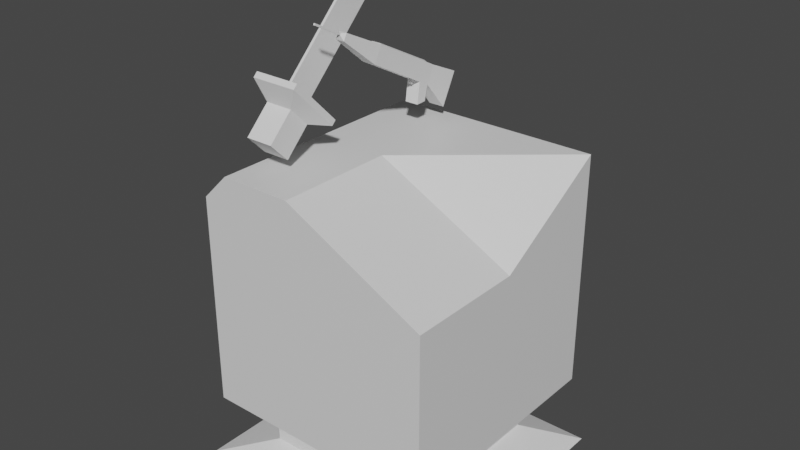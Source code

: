 # Source: barracks.blend  (saved by Blender 2.93.20; exported with 4.5.12 LTS)
import bpy
from mathutils import Matrix  # noqa: F401  (used for matrix-valued properties, if any)

bpy.ops.wm.read_factory_settings(use_empty=True)
scene = bpy.context.scene
scene.name = 'Scene'

# ---- collections
col_collection = bpy.data.collections.new('Collection'); scene.collection.children.link(col_collection)

# ---- materials (node trees are filled in below, after node groups)
mat_material = bpy.data.materials.new('Material')
mat_material.alpha_threshold = 0.0
mat_material.use_transparent_shadow = False
mat_material.line_color = (0.0, 0.0, 0.0, 1.0)

# ---- material node trees
mat_material.use_nodes = True; mat_material.node_tree.nodes.clear()
_N = mat_material.node_tree.nodes; _L = mat_material.node_tree.links
n0 = _N.new('ShaderNodeOutputMaterial'); n0.name = 'Material Output'; n0.location = (300, 300)
n1 = _N.new('ShaderNodeBsdfPrincipled'); n1.name = 'Principled BSDF'; n1.location = (10, 300)
n1.distribution = 'GGX'
n1.subsurface_method = 'BURLEY'
n1.inputs[2].default_value = 0.4
n1.inputs[3].default_value = 1.45
n1.inputs[27].default_value = (0.0, 0.0, 0.0, 1.0)
n1.inputs[28].default_value = 1.0
_L.new(n1.outputs[0], n0.inputs[0])
n0.is_active_output = True

# ---- world
world_world = bpy.data.worlds.new('World'); scene.world = world_world
world_world.use_nodes = True; world_world.node_tree.nodes.clear()
_N = world_world.node_tree.nodes; _L = world_world.node_tree.links
n0 = _N.new('ShaderNodeOutputWorld'); n0.name = 'World Output'; n0.location = (300, 300)
n1 = _N.new('ShaderNodeBackground'); n1.name = 'Background'; n1.location = (10, 300)
n1.inputs[0].default_value = (0.05088, 0.05088, 0.05088, 1.0)
_L.new(n1.outputs[0], n0.inputs[0])
n0.is_active_output = True
world_world.color = (0.05088, 0.05088, 0.05088)
world_world.use_sun_shadow = False
world_world.sun_shadow_jitter_overblur = 0.0

# ---- meshes
me_cube = bpy.data.meshes.new('Cube')
me_cube.from_pydata([(1.0, 1.0, 1.0), (0.6992, 0.6992, -1.115), (1.0, -1.0, 0.4077), (0.8549, -0.8549, -1.115), (-0.8549, 0.8549, -1.115), (-0.6992, -0.6992, -1.115), (0.0, 1.0, -1.0), (-0.1745, -1.0, 1.0), (0.0, -1.0, -1.0), (-0.1745, 1.0, 1.0), (1.0, 1.0, 0.0), (-1.0, -1.0, 0.0), (1.0, -1.0, 0.0), (-1.0, 1.0, 0.0), (0.0, 1.0, 0.0), (0.0, -1.0, 0.0), (-1.0, 0.0, -1.0), (1.0, 0.0, 0.4077), (1.0, 0.0, -1.0), (0.1558, 0.1558, -1.115), (-0.1745, 0.0, 1.0), (1.0, 0.0, 0.0), (-1.0, 0.0, 0.0), (-1.0, 0.0, -1.0), (-1.0, -1.0, -1.0), (0.0, 1.0, -1.0), (-1.0, 1.0, -1.0), (0.0, -1.0, -1.0), (1.0, -1.0, -1.0), (1.0, 0.0, -1.0), (1.0, 1.0, -1.0), (-0.6992, -0.1558, -1.115), (-1.0, -1.0, -1.0), (0.1558, 0.6992, -1.115), (-1.0, 1.0, -1.0), (-0.1558, -0.6992, -1.115), (1.0, -1.0, -1.0), (0.6992, 0.1558, -1.115), (1.0, 1.0, -1.0), (0.0, -0.8549, -1.115), (0.0, 0.0, -1.115), (-0.1558, -0.1558, -1.115), (0.0, 0.8549, -1.115), (-0.8549, 0.0, -1.115), (0.8549, 0.0, -1.115), (-0.8549, -0.8549, -1.115), (0.8549, 0.8549, -1.115), (-0.1558, -0.1558, -1.438), (-0.1558, -0.6992, -1.438), (0.1558, 0.6992, -1.438), (0.1558, 0.1558, -1.438), (-0.6992, -0.1558, -1.438), (0.6992, 0.1558, -1.438), (-0.6992, -0.6992, -1.438), (0.6992, 0.6992, -1.438), (-0.2491, -0.2315, -1.575), (-0.2491, -1.039, -1.575), (0.2491, 1.039, -1.575), (0.2491, 0.2315, -1.575), (-1.118, -0.2315, -1.575), (1.118, 0.2315, -1.575), (-1.118, -1.039, -1.575), (1.118, 1.039, -1.575), (-1.0, 1.0, 0.7777), (-0.7777, 1.0, 1.0), (-0.7777, -1.0, 1.0), (-1.0, -1.0, 0.7777), (-1.0, 0.0, 0.7777), (-0.7777, 0.0, 1.0)], [], [(20, 68, 65, 7), (11, 66, 67, 22), (40, 44, 3, 39), (21, 17, 2, 12), (14, 9, 0, 10), (22, 67, 63, 13), (35, 5, 53, 48), (12, 2, 7, 15), (17, 20, 7, 2), (28, 12, 15, 27), (26, 13, 14, 25), (25, 14, 10, 30), (29, 21, 12, 28), (23, 22, 13, 26), (27, 15, 11, 24), (24, 11, 22, 23), (30, 10, 21, 29), (0, 9, 20, 17), (4, 42, 40, 43), (10, 0, 17, 21), (41, 35, 48, 47), (15, 7, 65, 66, 11), (13, 63, 64, 9, 14), (16, 32, 24, 23), (6, 34, 26, 25), (8, 36, 28, 27), (18, 38, 30, 29), (38, 6, 25, 30), (32, 8, 27, 24), (34, 16, 23, 26), (36, 18, 29, 28), (43, 45, 32, 16), (42, 4, 34, 6), (39, 3, 36, 8), (44, 46, 38, 18), (46, 42, 6, 38), (45, 39, 8, 32), (4, 43, 16, 34), (3, 44, 18, 36), (35, 41, 40, 39), (33, 19, 40, 42), (41, 31, 43, 40), (19, 37, 44, 40), (31, 5, 45, 43), (37, 1, 46, 44), (1, 33, 42, 46), (5, 35, 39, 45), (53, 51, 59, 61), (49, 54, 62, 57), (1, 37, 52, 54), (37, 19, 50, 52), (19, 33, 49, 50), (33, 1, 54, 49), (5, 31, 51, 53), (31, 41, 47, 51), (59, 55, 56, 61), (57, 62, 60, 58), (51, 47, 55, 59), (47, 48, 56, 55), (48, 53, 61, 56), (54, 52, 60, 62), (52, 50, 58, 60), (50, 49, 57, 58), (68, 64, 63, 67), (65, 68, 67, 66), (9, 64, 68, 20)])
_uv = me_cube.uv_layers.new(name='UVMap')
_uv.uv.foreach_set('vector', [0.75, 0.625, 0.8472, 0.625, 0.8472, 0.75, 0.75, 0.75, 0.5, 0.0, 0.5972, 0.0, 0.5972, 0.125, 0.5, 0.125, 0.25, 0.625, 0.3569, 0.625, 0.3569, 0.7319, 0.25, 0.7319, 0.5, 0.625, 0.551, 0.625, 0.551, 0.75, 0.5, 0.75, 0.5, 0.375, 0.625, 0.375, 0.625, 0.5, 0.5, 0.5, 0.5, 0.125, 0.5972, 0.125, 0.5972, 0.25, 0.5, 0.25, 0.2305, 0.7124, 0.1626, 0.7124, 0.1626, 0.7124, 0.2305, 0.7124, 0.5, 0.75, 0.551, 0.75, 0.625, 0.875, 0.5, 0.875, 0.551, 0.625, 0.75, 0.625, 0.75, 0.75, 0.551, 0.75, 0.375, 0.75, 0.5, 0.75, 0.5, 0.875, 0.375, 0.875, 0.375, 0.25, 0.5, 0.25, 0.5, 0.375, 0.375, 0.375, 0.375, 0.375, 0.5, 0.375, 0.5, 0.5, 0.375, 0.5, 0.375, 0.625, 0.5, 0.625, 0.5, 0.75, 0.375, 0.75, 0.375, 0.125, 0.5, 0.125, 0.5, 0.25, 0.375, 0.25, 0.375, 0.875, 0.5, 0.875, 0.5, 1.0, 0.375, 1.0, 0.375, 0.0, 0.5, 0.0, 0.5, 0.125, 0.375, 0.125, 0.375, 0.5, 0.5, 0.5, 0.5, 0.625, 0.375, 0.625, 0.625, 0.5, 0.75, 0.5, 0.75, 0.625, 0.551, 0.625, 0.1431, 0.5181, 0.25, 0.5181, 0.25, 0.625, 0.1431, 0.625, 0.5, 0.5, 0.625, 0.5, 0.551, 0.625, 0.5, 0.625, 0.2305, 0.6445, 0.2305, 0.7124, 0.2305, 0.7124, 0.2305, 0.6445, 0.5, 0.875, 0.625, 0.875, 0.625, 0.9722, 0.5972, 1.0, 0.5, 1.0, 0.5, 0.25, 0.5972, 0.25, 0.625, 0.2778, 0.625, 0.375, 0.5, 0.375, 0.125, 0.625, 0.125, 0.75, 0.125, 0.75, 0.125, 0.625, 0.25, 0.5, 0.125, 0.5, 0.125, 0.5, 0.25, 0.5, 0.25, 0.75, 0.375, 0.75, 0.375, 0.75, 0.25, 0.75, 0.375, 0.625, 0.375, 0.5, 0.375, 0.5, 0.375, 0.625, 0.375, 0.5, 0.25, 0.5, 0.25, 0.5, 0.375, 0.5, 0.125, 0.75, 0.25, 0.75, 0.25, 0.75, 0.125, 0.75, 0.125, 0.5, 0.125, 0.625, 0.125, 0.625, 0.125, 0.5, 0.375, 0.75, 0.375, 0.625, 0.375, 0.625, 0.375, 0.75, 0.1431, 0.625, 0.1431, 0.7319, 0.125, 0.75, 0.125, 0.625, 0.25, 0.5181, 0.1431, 0.5181, 0.125, 0.5, 0.25, 0.5, 0.25, 0.7319, 0.3569, 0.7319, 0.375, 0.75, 0.25, 0.75, 0.3569, 0.625, 0.3569, 0.5181, 0.375, 0.5, 0.375, 0.625, 0.3569, 0.5181, 0.25, 0.5181, 0.25, 0.5, 0.375, 0.5, 0.1431, 0.7319, 0.25, 0.7319, 0.25, 0.75, 0.125, 0.75, 0.1431, 0.5181, 0.1431, 0.625, 0.125, 0.625, 0.125, 0.5, 0.3569, 0.7319, 0.3569, 0.625, 0.375, 0.625, 0.375, 0.75, 0.2305, 0.7124, 0.2305, 0.6445, 0.25, 0.625, 0.25, 0.7319, 0.2695, 0.5376, 0.2695, 0.6055, 0.25, 0.625, 0.25, 0.5181, 0.2305, 0.6445, 0.1626, 0.6445, 0.1431, 0.625, 0.25, 0.625, 0.2695, 0.6055, 0.3374, 0.6055, 0.3569, 0.625, 0.25, 0.625, 0.1626, 0.6445, 0.1626, 0.7124, 0.1431, 0.7319, 0.1431, 0.625, 0.3374, 0.6055, 0.3374, 0.5376, 0.3569, 0.5181, 0.3569, 0.625, 0.3374, 0.5376, 0.2695, 0.5376, 0.25, 0.5181, 0.3569, 0.5181, 0.1626, 0.7124, 0.2305, 0.7124, 0.25, 0.7319, 0.1431, 0.7319, 0.1626, 0.7124, 0.1626, 0.6445, 0.1626, 0.6445, 0.1626, 0.7124, 0.2695, 0.5376, 0.3374, 0.5376, 0.3374, 0.5376, 0.2695, 0.5376, 0.3374, 0.5376, 0.3374, 0.6055, 0.3374, 0.6055, 0.3374, 0.5376, 0.3374, 0.6055, 0.2695, 0.6055, 0.2695, 0.6055, 0.3374, 0.6055, 0.2695, 0.6055, 0.2695, 0.5376, 0.2695, 0.5376, 0.2695, 0.6055, 0.2695, 0.5376, 0.3374, 0.5376, 0.3374, 0.5376, 0.2695, 0.5376, 0.1626, 0.7124, 0.1626, 0.6445, 0.1626, 0.6445, 0.1626, 0.7124, 0.1626, 0.6445, 0.2305, 0.6445, 0.2305, 0.6445, 0.1626, 0.6445, 0.1626, 0.6445, 0.2305, 0.6445, 0.2305, 0.7124, 0.1626, 0.7124, 0.2695, 0.5376, 0.3374, 0.5376, 0.3374, 0.6055, 0.2695, 0.6055, 0.1626, 0.6445, 0.2305, 0.6445, 0.2305, 0.6445, 0.1626, 0.6445, 0.2305, 0.6445, 0.2305, 0.7124, 0.2305, 0.7124, 0.2305, 0.6445, 0.2305, 0.7124, 0.1626, 0.7124, 0.1626, 0.7124, 0.2305, 0.7124, 0.3374, 0.5376, 0.3374, 0.6055, 0.3374, 0.6055, 0.3374, 0.5376, 0.3374, 0.6055, 0.2695, 0.6055, 0.2695, 0.6055, 0.3374, 0.6055, 0.2695, 0.6055, 0.2695, 0.5376, 0.2695, 0.5376, 0.2695, 0.6055, 0.625, 0.125, 0.625, 0.25, 0.5972, 0.25, 0.5972, 0.125, 0.625, 0.0, 0.625, 0.125, 0.5972, 0.125, 0.5972, 0.0, 0.75, 0.5, 0.8472, 0.5, 0.8472, 0.625, 0.75, 0.625])
me_cube.materials.append(mat_material)
me_cube.use_remesh_preserve_volume = False
me_cube.use_remesh_preserve_attributes = False
me_cube.use_mirror_vertex_groups = False
me_cube.update()
me_gun = bpy.data.meshes.new('gun')
me_gun.from_pydata([(0.04703, 0.8731, -0.1369), (0.04703, 0.7725, -0.1285), (0.04703, 0.7666, -0.2214), (0.04703, 0.861, -0.257), (0.1951, -1.0, -0.1255), (0.1996, -0.999, 0.3745), (0.1225, -2.251, 0.3393), (0.1225, -2.251, 0.1327), (0.1996, -0.999, 0.3745), (0.1951, -1.0, -0.1255), (0.1951, 0.9439, -0.1399), (0.1951, 1.0, 0.3904), (0.1312, 0.9453, 0.4219), (-0.1305, 0.9453, 0.4219), (-0.1305, -0.9453, 0.4079), (0.1343, -0.9444, 0.4069), (-0.1951, 1.0, 0.3904), (-0.1951, 0.9439, -0.1399), (-0.1951, -1.0, -0.1255), (-0.1951, -1.0, 0.3755), (0.1951, 1.0, 0.3904), (0.1951, 0.9439, -0.1399), (0.1951, 1.298, -0.1403), (0.1951, 1.298, 0.3904), (-0.02613, -2.327, 0.2414), (0.02613, -2.327, 0.2414), (0.02613, -3.252, 0.2414), (-0.02613, -3.252, 0.2414), (0.1996, -0.999, 0.3745), (-0.1951, -1.0, 0.3755), (-0.1225, -2.251, 0.3393), (0.1225, -2.251, 0.3393), (-0.1951, -1.0, -0.1255), (0.1951, -1.0, -0.1255), (0.1225, -2.251, 0.1327), (-0.1225, -2.251, 0.1327), (-0.1951, -1.0, 0.3755), (-0.1951, -1.0, -0.1255), (-0.1225, -2.251, 0.1327), (-0.1225, -2.251, 0.3393), (0.02613, -2.327, 0.2914), (0.02613, -2.327, 0.2414), (0.1225, -2.251, 0.1327), (0.1225, -2.251, 0.3393), (-0.02613, -2.327, 0.2414), (-0.02613, -2.327, 0.2914), (-0.1225, -2.251, 0.3393), (-0.1225, -2.251, 0.1327), (0.02613, -2.327, 0.2414), (-0.02613, -2.327, 0.2414), (-0.1225, -2.251, 0.1327), (0.1225, -2.251, 0.1327), (-0.02613, -2.327, 0.2914), (0.02613, -2.327, 0.2914), (0.1225, -2.251, 0.3393), (-0.1225, -2.251, 0.3393), (-0.02613, -3.252, 0.2914), (-0.02613, -3.252, 0.2414), (0.02613, -3.252, 0.2414), (0.02613, -3.252, 0.2914), (0.02613, -2.327, 0.2414), (0.02613, -2.327, 0.2914), (0.02613, -3.252, 0.2914), (0.02613, -3.252, 0.2414), (0.02613, -2.327, 0.2914), (-0.02613, -2.327, 0.2914), (-0.02613, -3.252, 0.2914), (0.02613, -3.252, 0.2914), (-0.02613, -2.327, 0.2914), (-0.02613, -2.327, 0.2414), (-0.02613, -3.252, 0.2414), (-0.02613, -3.252, 0.2914), (0.1951, 1.298, 0.3904), (0.1951, 1.298, -0.1403), (0.2296, 2.227, -0.5402), (0.2296, 2.227, 0.4409), (-0.1951, 1.0, 0.3904), (0.1951, 1.0, 0.3904), (0.1951, 1.298, 0.3904), (-0.1951, 1.298, 0.3904), (0.1951, 0.9439, -0.1399), (-0.1951, 0.9439, -0.1399), (-0.1951, 1.142, -0.7066), (0.1951, 1.142, -0.7066), (-0.1951, 1.298, 0.3904), (-0.1951, 1.298, -0.1403), (0.2296, 2.227, 0.4409), (0.2296, 2.227, -0.5402), (-0.2296, 2.227, -0.5402), (-0.2296, 2.227, 0.4409), (-0.1951, 1.298, 0.3904), (0.1951, 1.298, 0.3904), (0.2296, 2.227, 0.4409), (-0.2296, 2.227, 0.4409), (0.1951, 1.298, -0.1403), (-0.1951, 1.298, -0.1403), (-0.2296, 2.227, -0.5402), (0.2296, 2.227, -0.5402), (-0.1951, 1.298, -0.1403), (-0.1951, 1.298, 0.3904), (-0.2296, 2.227, 0.4409), (-0.2296, 2.227, -0.5402), (0.1951, 1.142, -0.7066), (-0.1951, 1.142, -0.7066), (-0.1951, 1.401, -0.5598), (0.1951, 1.401, -0.5598), (-0.1951, 1.401, -0.5598), (-0.1951, 1.142, -0.7066), (-0.1951, 1.298, -0.1403), (0.1951, 1.298, -0.1403), (0.1951, 1.401, -0.5598), (-0.1951, 1.401, -0.5598), (0.1951, 1.142, -0.7066), (0.1951, 1.401, -0.5598), (-0.04703, 0.7725, -0.1285), (0.04703, 0.7725, -0.1285), (0.1951, -1.0, -0.1255), (-0.1951, -1.0, -0.1255), (-0.04703, 0.8731, -0.1369), (-0.04703, 0.7725, -0.1285), (-0.1951, -1.0, -0.1255), (-0.1951, 0.9439, -0.1399), (0.04703, 0.7725, -0.1285), (0.04703, 0.8731, -0.1369), (0.1951, 0.9439, -0.1399), (0.1951, -1.0, -0.1255), (0.04703, 0.8731, -0.1369), (-0.04703, 0.8731, -0.1369), (-0.1951, 0.9439, -0.1399), (0.1951, 0.9439, -0.1399), (-0.04703, 0.861, -0.257), (0.04703, 0.861, -0.257), (0.04703, 0.7666, -0.2214), (-0.04703, 0.7666, -0.2214), (0.04703, 0.7725, -0.1285), (-0.04703, 0.7725, -0.1285), (-0.04703, 0.7666, -0.2214), (0.04703, 0.7666, -0.2214), (-0.04703, 0.8731, -0.1369), (0.04703, 0.8731, -0.1369), (0.04703, 0.861, -0.257), (-0.04703, 0.861, -0.257), (-0.04703, 0.7725, -0.1285), (-0.04703, 0.8731, -0.1369), (-0.04703, 0.861, -0.257), (-0.04703, 0.7666, -0.2214), (0.1312, 0.9453, 0.4219), (0.1343, -0.9444, 0.4069), (0.1996, -0.999, 0.3745), (0.1951, 1.0, 0.3904), (-0.1305, 0.9453, 0.4219), (0.1312, 0.9453, 0.4219), (0.1951, 1.0, 0.3904), (-0.1951, 1.0, 0.3904), (0.1343, -0.9444, 0.4069), (-0.1305, -0.9453, 0.4079), (-0.1951, -1.0, 0.3755), (0.1996, -0.999, 0.3745), (-0.1305, -0.9453, 0.4079), (-0.1305, 0.9453, 0.4219), (-0.1951, 1.0, 0.3904), (-0.1951, -1.0, 0.3755)], [], [(0, 1, 2, 3), (4, 5, 6, 7), (8, 9, 10, 11), (12, 13, 14, 15), (16, 17, 18, 19), (20, 21, 22, 23), (24, 25, 26, 27), (28, 29, 30, 31), (32, 33, 34, 35), (36, 37, 38, 39), (40, 41, 42, 43), (44, 45, 46, 47), (48, 49, 50, 51), (52, 53, 54, 55), (56, 57, 58, 59), (60, 61, 62, 63), (64, 65, 66, 67), (68, 69, 70, 71), (72, 73, 74, 75), (76, 77, 78, 79), (80, 81, 82, 83), (17, 16, 84, 85), (86, 87, 88, 89), (90, 91, 92, 93), (94, 95, 96, 97), (98, 99, 100, 101), (102, 103, 104, 105), (17, 85, 106, 107), (108, 109, 110, 111), (22, 21, 112, 113), (114, 115, 116, 117), (118, 119, 120, 121), (122, 123, 124, 125), (126, 127, 128, 129), (130, 131, 132, 133), (134, 135, 136, 137), (138, 139, 140, 141), (142, 143, 144, 145), (146, 147, 148, 149), (150, 151, 152, 153), (154, 155, 156, 157), (158, 159, 160, 161)])
_uv = me_gun.uv_layers.new(name='UVMap')
_uv.uv.foreach_set('vector', [0.8607, 0.5213, 0.8607, 0.7357, 0.8607, 0.7357, 0.8607, 0.5213, 0.625, 0.0, 0.375, 0.0, 0.375, 0.0, 0.625, 0.0, 0.375, 0.0, 0.625, 0.0, 0.625, 0.243, 0.375, 0.25, 0.1318, 0.5068, 0.3682, 0.5068, 0.3682, 0.7432, 0.1318, 0.7432, 0.375, 0.5, 0.625, 0.507, 0.625, 0.75, 0.375, 0.75, 0.375, 0.25, 0.625, 0.243, 0.625, 0.25, 0.375, 0.25, 0.565, 0.8081, 0.565, 0.9419, 0.565, 0.9419, 0.565, 0.8081, 0.125, 0.75, 0.375, 0.75, 0.375, 0.75, 0.125, 0.75, 0.625, 0.75, 0.875, 0.75, 0.875, 0.75, 0.625, 0.75, 0.375, 0.75, 0.625, 0.75, 0.625, 0.75, 0.375, 0.75, 0.435, 0.9419, 0.565, 0.9419, 0.625, 1.0, 0.375, 1.0, 0.565, 0.8081, 0.435, 0.8081, 0.375, 0.75, 0.625, 0.75, 0.565, 0.9419, 0.565, 0.8081, 0.625, 0.75, 0.625, 1.0, 0.435, 0.8081, 0.435, 0.9419, 0.375, 1.0, 0.375, 0.75, 0.435, 0.8081, 0.565, 0.8081, 0.565, 0.9419, 0.435, 0.9419, 0.565, 0.9419, 0.435, 0.9419, 0.435, 0.9419, 0.565, 0.9419, 0.435, 0.9419, 0.435, 0.8081, 0.435, 0.8081, 0.435, 0.9419, 0.435, 0.8081, 0.565, 0.8081, 0.565, 0.8081, 0.435, 0.8081, 0.375, 0.25, 0.625, 0.25, 0.625, 0.25, 0.375, 0.25, 0.375, 0.5, 0.125, 0.5, 0.125, 0.5, 0.375, 0.5, 0.875, 0.507, 0.625, 0.507, 0.625, 0.5, 0.875, 0.5, 0.625, 0.507, 0.375, 0.5, 0.375, 0.5, 0.625, 0.5, 0.375, 0.25, 0.625, 0.25, 0.625, 0.5, 0.375, 0.5, 0.375, 0.5, 0.125, 0.5, 0.125, 0.5, 0.375, 0.5, 0.875, 0.5, 0.625, 0.5, 0.625, 0.5, 0.875, 0.5, 0.625, 0.5, 0.375, 0.5, 0.375, 0.5, 0.625, 0.5, 0.875, 0.5, 0.625, 0.5, 0.625, 0.5, 0.875, 0.5, 0.625, 0.507, 0.625, 0.5, 0.625, 0.5, 0.625, 0.5, 0.625, 0.5, 0.875, 0.5, 0.875, 0.5, 0.625, 0.5, 0.625, 0.25, 0.625, 0.243, 0.625, 0.25, 0.625, 0.25, 0.6393, 0.7357, 0.8607, 0.7357, 0.875, 0.75, 0.625, 0.75, 0.6393, 0.5213, 0.6393, 0.7357, 0.625, 0.75, 0.625, 0.507, 0.8607, 0.7357, 0.8607, 0.5213, 0.875, 0.507, 0.875, 0.75, 0.8607, 0.5213, 0.6393, 0.5213, 0.625, 0.507, 0.875, 0.507, 0.6393, 0.5213, 0.8607, 0.5213, 0.8607, 0.7357, 0.6393, 0.7357, 0.8607, 0.7357, 0.6393, 0.7357, 0.6393, 0.7357, 0.8607, 0.7357, 0.6393, 0.5213, 0.8607, 0.5213, 0.8607, 0.5213, 0.6393, 0.5213, 0.6393, 0.7357, 0.6393, 0.5213, 0.6393, 0.5213, 0.6393, 0.7357, 0.1318, 0.5068, 0.1318, 0.7432, 0.125, 0.75, 0.125, 0.5, 0.3682, 0.5068, 0.1318, 0.5068, 0.125, 0.5, 0.375, 0.5, 0.1318, 0.7432, 0.3682, 0.7432, 0.375, 0.75, 0.125, 0.75, 0.3682, 0.7432, 0.3682, 0.5068, 0.375, 0.5, 0.375, 0.75])
me_gun.use_remesh_fix_poles = True
me_gun.use_remesh_preserve_attributes = False
me_gun.update()
me_knife = bpy.data.meshes.new('knife')
me_knife.from_pydata([(0.02575, 0.4749, 0.09377), (-0.02575, 0.4749, 0.09377), (-0.02575, 0.4749, 4.591), (0.02575, 0.4749, 4.591), (0.4448, -1.0, -0.09377), (0.4448, -1.0, 0.09377), (-0.4448, -1.0, 0.09377), (-0.4448, -1.0, -0.09377), (-0.4448, -1.0, -0.09377), (-0.4448, -1.0, 0.09377), (-0.4448, 1.0, 0.09377), (-0.4448, 1.0, -0.09377), (0.2633, -0.4203, -0.4396), (-0.2633, -0.4203, -0.4396), (-0.2633, -0.4203, -1.529), (0.2633, -0.4203, -1.529), (0.4448, 1.0, -0.09377), (0.4448, 1.0, 0.09377), (0.4448, -1.0, 0.09377), (0.4448, -1.0, -0.09377), (-0.4448, 1.0, -0.09377), (-0.4448, 1.0, 0.09377), (0.4448, 1.0, 0.09377), (0.4448, 1.0, -0.09377), (0.02575, -0.4749, 0.09377), (-0.02575, -0.4749, 0.09377), (-0.4448, -1.0, 0.09377), (0.4448, -1.0, 0.09377), (0.02575, 0.4749, 0.09377), (0.4448, 1.0, 0.09377), (-0.02575, 0.4749, 0.09377), (-0.4448, 1.0, 0.09377), (0.02575, 0.4749, 4.591), (-0.02575, 0.4749, 4.591), (-0.02575, -0.4749, 3.8), (0.02575, -0.4749, 3.8), (0.02575, -0.4749, 0.09377), (0.02575, 0.4749, 0.09377), (0.02575, 0.4749, 4.591), (0.02575, -0.4749, 3.8), (-0.02575, 0.4749, 0.09377), (-0.02575, -0.4749, 0.09377), (-0.02575, -0.4749, 3.8), (-0.02575, 0.4749, 4.591), (-0.02575, -0.4749, 0.09377), (0.02575, -0.4749, 0.09377), (0.02575, -0.4749, 3.8), (-0.02575, -0.4749, 3.8), (-0.2633, 0.4203, -0.4396), (-0.2633, -0.4203, -0.4396), (-0.4448, -1.0, -0.09377), (-0.4448, 1.0, -0.09377), (0.2633, 0.4203, -0.4396), (-0.2633, 0.4203, -0.4396), (-0.4448, 1.0, -0.09377), (0.4448, 1.0, -0.09377), (-0.2633, -0.4203, -0.4396), (0.2633, -0.4203, -0.4396), (0.4448, -1.0, -0.09377), (-0.4448, -1.0, -0.09377), (0.2633, -0.4203, -0.4396), (0.2633, 0.4203, -0.4396), (0.4448, 1.0, -0.09377), (0.4448, -1.0, -0.09377), (-0.2633, 0.4203, -1.529), (0.2633, 0.4203, -1.529), (0.2633, -0.4203, -1.529), (-0.2633, -0.4203, -1.529), (-0.2633, -0.4203, -0.4396), (-0.2633, 0.4203, -0.4396), (-0.2633, 0.4203, -1.529), (-0.2633, -0.4203, -1.529), (0.2633, 0.4203, -0.4396), (0.2633, -0.4203, -0.4396), (0.2633, -0.4203, -1.529), (0.2633, 0.4203, -1.529), (-0.2633, 0.4203, -0.4396), (0.2633, 0.4203, -0.4396), (0.2633, 0.4203, -1.529), (-0.2633, 0.4203, -1.529)], [], [(0, 1, 2, 3), (4, 5, 6, 7), (8, 9, 10, 11), (12, 13, 14, 15), (16, 17, 18, 19), (20, 21, 22, 23), (24, 25, 26, 27), (28, 24, 27, 29), (25, 30, 31, 26), (30, 28, 29, 31), (32, 33, 34, 35), (36, 37, 38, 39), (40, 41, 42, 43), (44, 45, 46, 47), (48, 49, 50, 51), (52, 53, 54, 55), (56, 57, 58, 59), (60, 61, 62, 63), (64, 65, 66, 67), (68, 69, 70, 71), (72, 73, 74, 75), (76, 77, 78, 79)])
_uv = me_knife.uv_layers.new(name='UVMap')
_uv.uv.foreach_set('vector', [0.7345, 0.6095, 0.7655, 0.6095, 0.7655, 0.6095, 0.7345, 0.6095, 0.375, 0.75, 0.625, 0.75, 0.625, 1.0, 0.375, 1.0, 0.375, 0.0, 0.625, 0.0, 0.625, 0.25, 0.375, 0.25, 0.3333, 0.7083, 0.1667, 0.7083, 0.1667, 0.7083, 0.3333, 0.7083, 0.375, 0.5, 0.625, 0.5, 0.625, 0.75, 0.375, 0.75, 0.375, 0.25, 0.625, 0.25, 0.625, 0.5, 0.375, 0.5, 0.7345, 0.6405, 0.7655, 0.6405, 0.875, 0.75, 0.625, 0.75, 0.7345, 0.6095, 0.7345, 0.6405, 0.625, 0.75, 0.625, 0.5, 0.7655, 0.6405, 0.7655, 0.6095, 0.875, 0.5, 0.875, 0.75, 0.7655, 0.6095, 0.7345, 0.6095, 0.625, 0.5, 0.875, 0.5, 0.7345, 0.6095, 0.7655, 0.6095, 0.7655, 0.6405, 0.7345, 0.6405, 0.7345, 0.6405, 0.7345, 0.6095, 0.7345, 0.6095, 0.7345, 0.6405, 0.7655, 0.6095, 0.7655, 0.6405, 0.7655, 0.6405, 0.7655, 0.6095, 0.7655, 0.6405, 0.7345, 0.6405, 0.7345, 0.6405, 0.7655, 0.6405, 0.1667, 0.5417, 0.1667, 0.7083, 0.125, 0.75, 0.125, 0.5, 0.3333, 0.5417, 0.1667, 0.5417, 0.125, 0.5, 0.375, 0.5, 0.1667, 0.7083, 0.3333, 0.7083, 0.375, 0.75, 0.125, 0.75, 0.3333, 0.7083, 0.3333, 0.5417, 0.375, 0.5, 0.375, 0.75, 0.1667, 0.5417, 0.3333, 0.5417, 0.3333, 0.7083, 0.1667, 0.7083, 0.1667, 0.7083, 0.1667, 0.5417, 0.1667, 0.5417, 0.1667, 0.7083, 0.3333, 0.5417, 0.3333, 0.7083, 0.3333, 0.7083, 0.3333, 0.5417, 0.1667, 0.5417, 0.3333, 0.5417, 0.3333, 0.5417, 0.1667, 0.5417])
me_knife.use_remesh_fix_poles = True
me_knife.use_remesh_preserve_attributes = False
me_knife.update()

# ---- objects
ob_cube = bpy.data.objects.new('Cube', me_cube)
ob_gun = bpy.data.objects.new('gun', me_gun)
ob_knife = bpy.data.objects.new('knife', me_knife)

# ---- transforms, parenting, visibility, modifiers, constraints
ob_cube.location = (0.0, 0.0, 0.0)
ob_cube.lock_rotations_4d = False
ob_cube.empty_display_type = 'ARROWS'
ob_cube.lineart.crease_threshold = 0.0
ob_gun.location = (-0.3291, 0.3268, 1.561)
ob_gun.rotation_euler = (-0.4773, -0.0, 0.0)
ob_gun.scale = (0.2992, 0.2992, 0.2992)
ob_knife.location = (-0.579, -0.4655, 1.478)
ob_knife.rotation_euler = (0.791, -0.008943, -3.133)
ob_knife.scale = (0.4358, 0.2683, 0.2683)

# ---- collection membership
col_collection.objects.link(ob_cube)
col_collection.objects.link(ob_gun)
col_collection.objects.link(ob_knife)

# ---- scene / render settings (as saved in the file)
scene.frame_start = 1; scene.frame_end = 250; scene.frame_set(1)
scene.render.engine = 'BLENDER_EEVEE_NEXT'
scene.cycles.use_denoising = False
scene.cycles.samples = 128
scene.cycles.sampling_pattern = 'TABULATED_SOBOL'
scene.cycles.use_adaptive_sampling = False
scene.cycles.use_light_tree = False
scene.view_settings.view_transform = 'Filmic'
bpy.context.view_layer.update()

# ---- added for rendering (the .blend has no active camera and no usable light): camera, sun
cam_auto = bpy.data.cameras.new('AutoCamera')
cam_auto.lens = 50.0
cam_auto.sensor_width = 36.0
cam_auto.clip_end = 1000.0
ob_auto_camera = bpy.data.objects.new('AutoCamera', cam_auto)
scene.collection.objects.link(ob_auto_camera)
ob_auto_camera.location = (4.73872, -5.68646, 4.27176)
ob_auto_camera.rotation_euler = (1.09748, -7.21219e-08, 0.694738)
scene.camera = ob_auto_camera
light_auto_sun = bpy.data.lights.new('AutoSun', 'SUN')
light_auto_sun.energy = 3.0
light_auto_sun.angle = 0.0523599
ob_auto_sun = bpy.data.objects.new('AutoSun', light_auto_sun)
scene.collection.objects.link(ob_auto_sun)
ob_auto_sun.rotation_euler = (0.872665, 0.174533, 0.523599)
bpy.context.view_layer.update()
